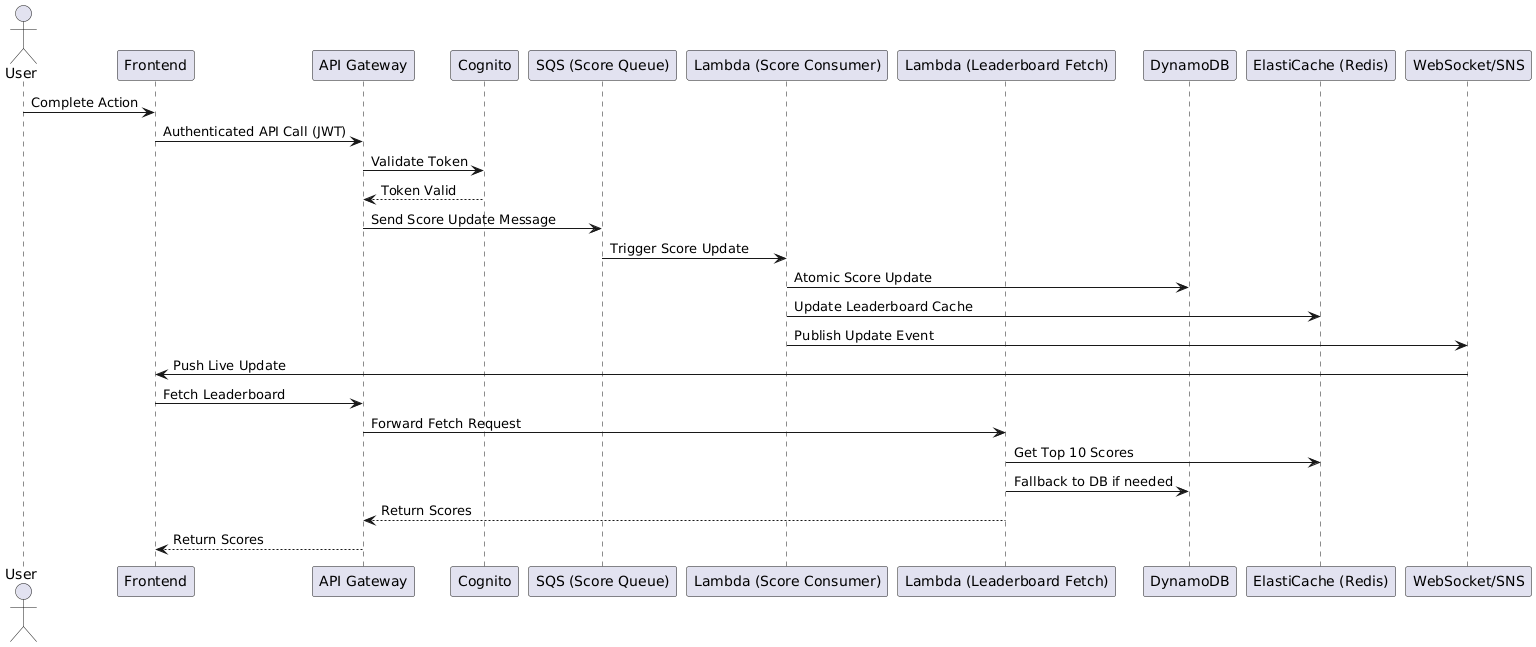

The diagram above was rendered by PlantUML. Its source (embedded in the PNG):
@startuml
actor User
participant "Frontend" as FE
participant "API Gateway" as APIGW
participant "Cognito" as Cognito
participant "SQS (Score Queue)" as SQS
participant "Lambda (Score Consumer)" as LambdaU
participant "Lambda (Leaderboard Fetch)" as LambdaL
participant "DynamoDB" as DB
participant "ElastiCache (Redis)" as Redis
participant "WebSocket/SNS" as WS

User -> FE : Complete Action
FE -> APIGW : Authenticated API Call (JWT)
APIGW -> Cognito : Validate Token
Cognito --> APIGW : Token Valid
APIGW -> SQS : Send Score Update Message
SQS -> LambdaU : Trigger Score Update
LambdaU -> DB : Atomic Score Update
LambdaU -> Redis : Update Leaderboard Cache
LambdaU -> WS : Publish Update Event
WS -> FE : Push Live Update
FE -> APIGW : Fetch Leaderboard
APIGW -> LambdaL : Forward Fetch Request
LambdaL -> Redis : Get Top 10 Scores
LambdaL -> DB : Fallback to DB if needed
LambdaL --> APIGW : Return Scores
APIGW --> FE : Return Scores
@enduml